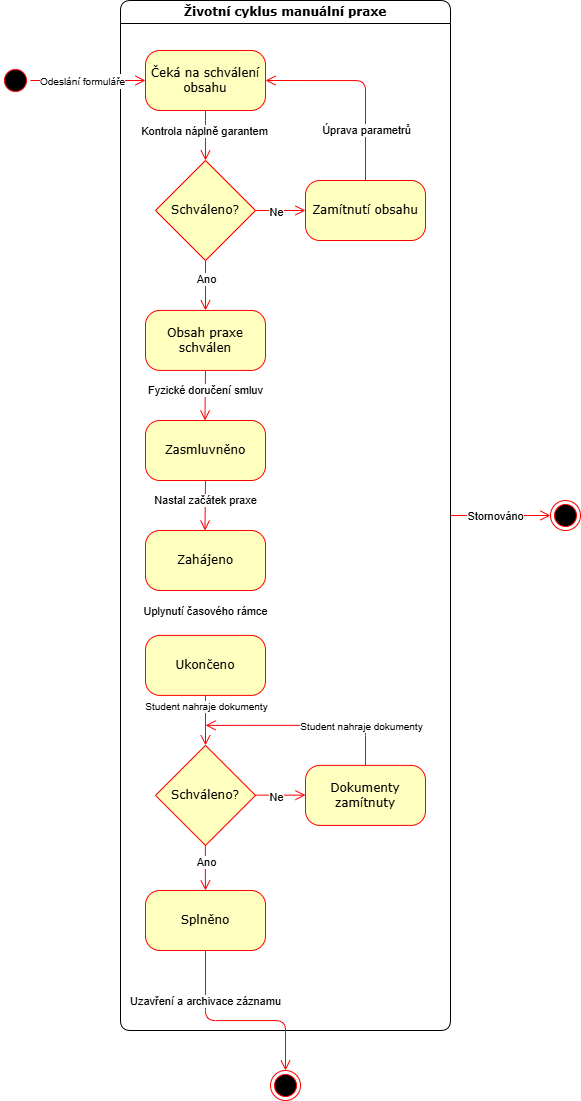

The diagram above was exported from draw.io. Its source (the exported page's mxGraphModel, read from the mxfile embedded in the PNG):
<mxGraphModel dx="2571" dy="1413" grid="1" gridSize="10" guides="1" tooltips="1" connect="1" arrows="1" fold="1" page="1" pageScale="1" pageWidth="1100" pageHeight="850" background="none" math="0" shadow="0">
  <root>
    <mxCell id="0" />
    <mxCell id="1" parent="0" />
    <mxCell id="2a3bc250acf0617d-7" parent="1" style="swimlane;whiteSpace=wrap;html=1;rounded=1;shadow=0;comic=0;labelBackgroundColor=none;strokeWidth=1;fontFamily=Verdana;fontSize=12;align=center;" value="Životní cyklus manuální praxe" vertex="1">
      <mxGeometry height="1030" width="330" x="150" y="50" as="geometry" />
    </mxCell>
    <mxCell id="382b91b5511bd0f7-10" parent="2a3bc250acf0617d-7" style="rounded=1;whiteSpace=wrap;html=1;arcSize=24;fillColor=#ffffc0;strokeColor=#ff0000;shadow=0;comic=0;labelBackgroundColor=none;fontFamily=Verdana;fontSize=12;fontColor=#000000;align=center;" value="Zasmluvněno" vertex="1">
      <mxGeometry height="60" width="120" x="25" y="420" as="geometry" />
    </mxCell>
    <mxCell id="3cde6dad864a17aa-11" edge="1" parent="2a3bc250acf0617d-7" source="xrOjfgA4-Fz3jd__Hzaf-29" style="edgeStyle=elbowEdgeStyle;html=1;labelBackgroundColor=none;endArrow=open;endSize=8;strokeColor=#ff0000;fontFamily=Verdana;fontSize=12;align=left;entryX=0.5;entryY=0;entryDx=0;entryDy=0;exitX=0.5;exitY=1;exitDx=0;exitDy=0;" target="382b91b5511bd0f7-10">
      <mxGeometry relative="1" as="geometry">
        <mxPoint x="84.90476190476193" y="630" as="sourcePoint" />
      </mxGeometry>
    </mxCell>
    <mxCell id="xrOjfgA4-Fz3jd__Hzaf-22" connectable="0" parent="3cde6dad864a17aa-11" style="edgeLabel;html=1;align=center;verticalAlign=middle;resizable=0;points=[];fontSize=11;" value="Fyzické doručení smluv" vertex="1">
      <mxGeometry relative="1" x="0.2159" y="3" as="geometry">
        <mxPoint x="-3" y="-11" as="offset" />
      </mxGeometry>
    </mxCell>
    <mxCell id="382b91b5511bd0f7-9" parent="2a3bc250acf0617d-7" style="rounded=1;whiteSpace=wrap;html=1;arcSize=24;fillColor=#ffffc0;strokeColor=#ff0000;shadow=0;comic=0;labelBackgroundColor=none;fontFamily=Verdana;fontSize=12;fontColor=#000000;align=center;" value="Zahájeno" vertex="1">
      <mxGeometry height="60" width="120" x="25" y="530" as="geometry" />
    </mxCell>
    <mxCell id="3cde6dad864a17aa-5" edge="1" parent="2a3bc250acf0617d-7" source="382b91b5511bd0f7-10" style="edgeStyle=elbowEdgeStyle;html=1;labelBackgroundColor=none;endArrow=open;endSize=8;strokeColor=#ff0000;fontFamily=Verdana;fontSize=12;align=left;entryX=0.5;entryY=0;entryDx=0;entryDy=0;exitX=0.5;exitY=1;exitDx=0;exitDy=0;elbow=horizontal;" target="382b91b5511bd0f7-9">
      <mxGeometry relative="1" as="geometry" />
    </mxCell>
    <mxCell id="xrOjfgA4-Fz3jd__Hzaf-25" connectable="0" parent="3cde6dad864a17aa-5" style="edgeLabel;html=1;align=center;verticalAlign=middle;resizable=0;points=[];fontSize=11;" value="Nastal začátek praxe" vertex="1">
      <mxGeometry relative="1" x="-0.2719" y="-1" as="geometry">
        <mxPoint x="1" y="1" as="offset" />
      </mxGeometry>
    </mxCell>
    <mxCell id="xrOjfgA4-Fz3jd__Hzaf-10" parent="2a3bc250acf0617d-7" style="rhombus;whiteSpace=wrap;html=1;fillColor=#FFFFC0;strokeColor=light-dark(#FF0000,#FF9090);" value="&lt;span style=&quot;font-family: Verdana;&quot;&gt;Schváleno?&lt;/span&gt;" vertex="1">
      <mxGeometry height="100" width="100" x="35" y="160" as="geometry" />
    </mxCell>
    <mxCell id="xrOjfgA4-Fz3jd__Hzaf-15" parent="2a3bc250acf0617d-7" style="rounded=1;whiteSpace=wrap;html=1;arcSize=24;fillColor=#ffffc0;strokeColor=#ff0000;shadow=0;comic=0;labelBackgroundColor=none;fontFamily=Verdana;fontSize=12;fontColor=#000000;align=center;" value="Zamítnutí obsahu" vertex="1">
      <mxGeometry height="60" width="120" x="185" y="180" as="geometry" />
    </mxCell>
    <mxCell id="xrOjfgA4-Fz3jd__Hzaf-17" edge="1" parent="2a3bc250acf0617d-7" source="xrOjfgA4-Fz3jd__Hzaf-10" style="html=1;labelBackgroundColor=none;endArrow=open;endSize=8;strokeColor=#ff0000;fontFamily=Verdana;fontSize=12;align=left;entryX=0;entryY=0.5;entryDx=0;entryDy=0;exitX=1;exitY=0.5;exitDx=0;exitDy=0;rounded=1;edgeStyle=orthogonalEdgeStyle;" target="xrOjfgA4-Fz3jd__Hzaf-15" value="">
      <mxGeometry relative="1" as="geometry">
        <mxPoint x="105" y="319.90999999999997" as="sourcePoint" />
        <mxPoint x="105" y="369.90999999999997" as="targetPoint" />
      </mxGeometry>
    </mxCell>
    <mxCell id="xrOjfgA4-Fz3jd__Hzaf-37" connectable="0" parent="xrOjfgA4-Fz3jd__Hzaf-17" style="edgeLabel;html=1;align=center;verticalAlign=middle;resizable=0;points=[];fontSize=11;" value="Ne" vertex="1">
      <mxGeometry relative="1" x="-0.2073" y="-1" as="geometry">
        <mxPoint as="offset" />
      </mxGeometry>
    </mxCell>
    <mxCell id="xrOjfgA4-Fz3jd__Hzaf-18" edge="1" parent="2a3bc250acf0617d-7" source="xrOjfgA4-Fz3jd__Hzaf-15" style="html=1;labelBackgroundColor=none;endArrow=open;endSize=8;strokeColor=#ff0000;fontFamily=Verdana;fontSize=12;align=left;entryX=1;entryY=0.5;entryDx=0;entryDy=0;exitX=0.5;exitY=0;exitDx=0;exitDy=0;rounded=1;edgeStyle=orthogonalEdgeStyle;" target="xrOjfgA4-Fz3jd__Hzaf-30" value="">
      <mxGeometry relative="1" as="geometry">
        <Array as="points">
          <mxPoint x="245" y="80" />
        </Array>
        <mxPoint x="185" y="359.90999999999997" as="sourcePoint" />
        <mxPoint x="185" y="409.90999999999997" as="targetPoint" />
      </mxGeometry>
    </mxCell>
    <mxCell id="xrOjfgA4-Fz3jd__Hzaf-38" connectable="0" parent="xrOjfgA4-Fz3jd__Hzaf-18" style="edgeLabel;html=1;align=center;verticalAlign=middle;resizable=0;points=[];fontSize=11;" value="Úprava parametrů" vertex="1">
      <mxGeometry relative="1" x="-0.48" y="-1" as="geometry">
        <mxPoint x="-1" y="2" as="offset" />
      </mxGeometry>
    </mxCell>
    <mxCell id="xrOjfgA4-Fz3jd__Hzaf-30" parent="2a3bc250acf0617d-7" style="rounded=1;whiteSpace=wrap;html=1;arcSize=24;fillColor=#ffffc0;strokeColor=#ff0000;shadow=0;comic=0;labelBackgroundColor=none;fontFamily=Verdana;fontSize=12;fontColor=#000000;align=center;" value="Čeká na schválení obsahu" vertex="1">
      <mxGeometry height="60" width="120" x="25" y="50" as="geometry" />
    </mxCell>
    <mxCell id="xrOjfgA4-Fz3jd__Hzaf-31" edge="1" parent="2a3bc250acf0617d-7" source="xrOjfgA4-Fz3jd__Hzaf-30" style="html=1;labelBackgroundColor=none;endArrow=open;endSize=8;strokeColor=#ff0000;fontFamily=Verdana;fontSize=12;align=left;exitX=0.5;exitY=1;exitDx=0;exitDy=0;rounded=1;edgeStyle=orthogonalEdgeStyle;" target="xrOjfgA4-Fz3jd__Hzaf-10" value="">
      <mxGeometry relative="1" as="geometry">
        <Array as="points">
          <mxPoint x="85" y="130" />
          <mxPoint x="85" y="130" />
        </Array>
        <mxPoint x="280" y="220" as="sourcePoint" />
        <mxPoint x="190" y="80" as="targetPoint" />
      </mxGeometry>
    </mxCell>
    <mxCell id="xrOjfgA4-Fz3jd__Hzaf-36" connectable="0" parent="xrOjfgA4-Fz3jd__Hzaf-31" style="edgeLabel;html=1;align=center;verticalAlign=middle;resizable=0;points=[];fontSize=11;" value="Kontrola náplně garantem" vertex="1">
      <mxGeometry relative="1" x="-0.2315" y="-2" as="geometry">
        <mxPoint as="offset" />
      </mxGeometry>
    </mxCell>
    <mxCell id="xrOjfgA4-Fz3jd__Hzaf-29" parent="2a3bc250acf0617d-7" style="rounded=1;whiteSpace=wrap;html=1;arcSize=24;fillColor=#ffffc0;strokeColor=#ff0000;shadow=0;comic=0;labelBackgroundColor=none;fontFamily=Verdana;fontSize=12;fontColor=#000000;align=center;" value="Obsah praxe schválen" vertex="1">
      <mxGeometry height="60" width="120" x="25" y="309.90999999999997" as="geometry" />
    </mxCell>
    <mxCell id="xrOjfgA4-Fz3jd__Hzaf-14" edge="1" parent="2a3bc250acf0617d-7" source="xrOjfgA4-Fz3jd__Hzaf-10" style="html=1;labelBackgroundColor=none;endArrow=open;endSize=8;strokeColor=#ff0000;fontFamily=Verdana;fontSize=12;align=left;entryX=0.5;entryY=0;entryDx=0;entryDy=0;exitX=0.5;exitY=1;exitDx=0;exitDy=0;rounded=1;edgeStyle=orthogonalEdgeStyle;" target="xrOjfgA4-Fz3jd__Hzaf-29" value="">
      <mxGeometry relative="1" as="geometry">
        <mxPoint x="185" y="329.90999999999997" as="sourcePoint" />
        <mxPoint x="95" y="379.90999999999997" as="targetPoint" />
      </mxGeometry>
    </mxCell>
    <mxCell id="xrOjfgA4-Fz3jd__Hzaf-24" connectable="0" parent="xrOjfgA4-Fz3jd__Hzaf-14" style="edgeLabel;html=1;align=center;verticalAlign=middle;resizable=0;points=[];fontSize=11;" value="Ano" vertex="1">
      <mxGeometry relative="1" x="-0.296" as="geometry">
        <mxPoint as="offset" />
      </mxGeometry>
    </mxCell>
    <mxCell id="ReFve94myU5ttuy6pywl-11" parent="2a3bc250acf0617d-7" style="rounded=1;whiteSpace=wrap;html=1;arcSize=24;fillColor=#ffffc0;strokeColor=#ff0000;shadow=0;comic=0;labelBackgroundColor=none;fontFamily=Verdana;fontSize=12;fontColor=#000000;align=center;" value="Splněno" vertex="1">
      <mxGeometry height="60" width="120" x="25" y="890" as="geometry" />
    </mxCell>
    <mxCell id="ReFve94myU5ttuy6pywl-12" edge="1" parent="2a3bc250acf0617d-7" source="ReFve94myU5ttuy6pywl-11" style="edgeStyle=orthogonalEdgeStyle;html=1;labelBackgroundColor=none;endArrow=open;endSize=8;strokeColor=#ff0000;fontFamily=Verdana;fontSize=12;align=left;entryX=0.5;entryY=0;entryDx=0;entryDy=0;exitX=0.5;exitY=1;exitDx=0;exitDy=0;" target="ReFve94myU5ttuy6pywl-6" value="">
      <mxGeometry relative="1" as="geometry">
        <Array as="points">
          <mxPoint x="85" y="1020" />
          <mxPoint x="165" y="1020" />
        </Array>
        <mxPoint x="90" y="948" as="sourcePoint" />
        <mxPoint x="-30" y="1280" as="targetPoint" />
      </mxGeometry>
    </mxCell>
    <mxCell id="xrOjfgA4-Fz3jd__Hzaf-28" connectable="0" parent="ReFve94myU5ttuy6pywl-12" style="edgeLabel;html=1;align=center;verticalAlign=middle;resizable=0;points=[];fontSize=11;" value="Uzavření a archivace záznamu" vertex="1">
      <mxGeometry relative="1" x="-0.2851" y="-2" as="geometry">
        <mxPoint x="-2" y="-22" as="offset" />
      </mxGeometry>
    </mxCell>
    <mxCell id="ReFve94myU5ttuy6pywl-6" parent="2a3bc250acf0617d-7" style="ellipse;html=1;shape=endState;fillColor=#000000;strokeColor=#ff0000;rounded=1;shadow=0;comic=0;labelBackgroundColor=none;fontFamily=Verdana;fontSize=12;fontColor=#000000;align=center;" value="" vertex="1">
      <mxGeometry height="30" width="30" x="150" y="1070" as="geometry" />
    </mxCell>
    <mxCell id="Ef8NRY6VhUKIH6LKO8n4-1" parent="2a3bc250acf0617d-7" style="rounded=1;whiteSpace=wrap;html=1;arcSize=24;fillColor=#ffffc0;strokeColor=#ff0000;shadow=0;comic=0;labelBackgroundColor=none;fontFamily=Verdana;fontSize=12;fontColor=#000000;align=center;" value="Ukončeno" vertex="1">
      <mxGeometry height="60" width="120" x="25" y="634.8888888888891" as="geometry" />
    </mxCell>
    <mxCell id="Ef8NRY6VhUKIH6LKO8n4-2" connectable="0" parent="2a3bc250acf0617d-7" style="edgeLabel;html=1;align=center;verticalAlign=middle;resizable=0;points=[];fontSize=11;" value="Uplynutí časového rámce" vertex="1">
      <mxGeometry x="84.55555555555543" y="610" as="geometry" />
    </mxCell>
    <mxCell id="Ef8NRY6VhUKIH6LKO8n4-3" edge="1" parent="2a3bc250acf0617d-7" source="Ef8NRY6VhUKIH6LKO8n4-1" style="edgeStyle=elbowEdgeStyle;html=1;labelBackgroundColor=none;endArrow=open;endSize=8;strokeColor=#ff0000;fontFamily=Verdana;fontSize=12;align=left;exitX=0.5;exitY=1;exitDx=0;exitDy=0;elbow=vertical;strokeWidth=1;entryX=0.5;entryY=0;entryDx=0;entryDy=0;" target="Ef8NRY6VhUKIH6LKO8n4-5" value="">
      <mxGeometry relative="1" as="geometry">
        <Array as="points" />
        <mxPoint x="-10" y="954.8888888888891" as="sourcePoint" />
        <mxPoint x="50" y="744.8888888888891" as="targetPoint" />
      </mxGeometry>
    </mxCell>
    <mxCell id="Ef8NRY6VhUKIH6LKO8n4-4" connectable="0" parent="Ef8NRY6VhUKIH6LKO8n4-3" style="edgeLabel;html=1;align=center;verticalAlign=middle;resizable=0;points=[];fontSize=10;" value="Student nahraje dokumenty" vertex="1">
      <mxGeometry relative="1" x="-0.3545" y="-1" as="geometry">
        <mxPoint x="1" y="-6" as="offset" />
      </mxGeometry>
    </mxCell>
    <mxCell id="Ef8NRY6VhUKIH6LKO8n4-5" parent="2a3bc250acf0617d-7" style="rhombus;whiteSpace=wrap;html=1;fillColor=#FFFFC0;strokeColor=light-dark(#FF0000,#FF9090);" value="&lt;span style=&quot;font-family: Verdana;&quot;&gt;Schváleno?&lt;/span&gt;" vertex="1">
      <mxGeometry height="100" width="100" x="35" y="744.8888888888891" as="geometry" />
    </mxCell>
    <mxCell id="Ef8NRY6VhUKIH6LKO8n4-6" parent="2a3bc250acf0617d-7" style="rounded=1;whiteSpace=wrap;html=1;arcSize=24;fillColor=#ffffc0;strokeColor=#ff0000;shadow=0;comic=0;labelBackgroundColor=none;fontFamily=Verdana;fontSize=12;fontColor=#000000;align=center;" value="Dokumenty zamítnuty" vertex="1">
      <mxGeometry height="60" width="120" x="185" y="764.8888888888891" as="geometry" />
    </mxCell>
    <mxCell id="Ef8NRY6VhUKIH6LKO8n4-7" edge="1" parent="2a3bc250acf0617d-7" source="Ef8NRY6VhUKIH6LKO8n4-6" style="edgeStyle=orthogonalEdgeStyle;html=1;labelBackgroundColor=none;endArrow=open;endSize=8;strokeColor=#ff0000;fontFamily=Verdana;fontSize=12;align=left;exitX=0.5;exitY=0;exitDx=0;exitDy=0;" value="">
      <mxGeometry relative="1" as="geometry">
        <Array as="points">
          <mxPoint x="245" y="724.8888888888891" />
        </Array>
        <mxPoint x="210" y="814.8888888888891" as="sourcePoint" />
        <mxPoint x="85" y="724.8888888888891" as="targetPoint" />
      </mxGeometry>
    </mxCell>
    <mxCell id="Ef8NRY6VhUKIH6LKO8n4-8" connectable="0" parent="2a3bc250acf0617d-7" style="edgeLabel;html=1;align=center;verticalAlign=middle;resizable=0;points=[];fontSize=10;" value="Student nahraje dokumenty" vertex="1">
      <mxGeometry x="240" y="724.8888888888891" as="geometry" />
    </mxCell>
    <mxCell id="Ef8NRY6VhUKIH6LKO8n4-9" edge="1" parent="2a3bc250acf0617d-7" style="html=1;labelBackgroundColor=none;endArrow=open;endSize=8;strokeColor=#ff0000;fontFamily=Verdana;fontSize=12;align=left;entryX=0;entryY=0.5;entryDx=0;entryDy=0;rounded=1;edgeStyle=orthogonalEdgeStyle;exitX=1;exitY=0.5;exitDx=0;exitDy=0;" value="">
      <mxGeometry relative="1" as="geometry">
        <mxPoint x="135" y="794.6488888888891" as="sourcePoint" />
        <mxPoint x="185" y="794.6488888888891" as="targetPoint" />
      </mxGeometry>
    </mxCell>
    <mxCell id="Ef8NRY6VhUKIH6LKO8n4-10" connectable="0" parent="Ef8NRY6VhUKIH6LKO8n4-9" style="edgeLabel;html=1;align=center;verticalAlign=middle;resizable=0;points=[];fontSize=11;" value="Ne" vertex="1">
      <mxGeometry relative="1" x="-0.2073" y="-1" as="geometry">
        <mxPoint as="offset" />
      </mxGeometry>
    </mxCell>
    <mxCell id="Ef8NRY6VhUKIH6LKO8n4-12" edge="1" parent="2a3bc250acf0617d-7" style="html=1;labelBackgroundColor=none;endArrow=open;endSize=8;strokeColor=#ff0000;fontFamily=Verdana;fontSize=12;align=left;entryX=0.5;entryY=0;entryDx=0;entryDy=0;exitX=0.5;exitY=1;exitDx=0;exitDy=0;rounded=1;edgeStyle=orthogonalEdgeStyle;" target="ReFve94myU5ttuy6pywl-11" value="">
      <mxGeometry relative="1" as="geometry">
        <mxPoint x="84.88" y="844.89" as="sourcePoint" />
        <mxPoint x="84.88" y="894.89" as="targetPoint" />
      </mxGeometry>
    </mxCell>
    <mxCell id="Ef8NRY6VhUKIH6LKO8n4-13" connectable="0" parent="Ef8NRY6VhUKIH6LKO8n4-12" style="edgeLabel;html=1;align=center;verticalAlign=middle;resizable=0;points=[];fontSize=11;" value="Ano" vertex="1">
      <mxGeometry relative="1" x="-0.296" as="geometry">
        <mxPoint as="offset" />
      </mxGeometry>
    </mxCell>
    <mxCell id="3cde6dad864a17aa-8" edge="1" parent="1" source="2a3bc250acf0617d-7" style="edgeStyle=elbowEdgeStyle;html=1;labelBackgroundColor=none;endArrow=open;endSize=8;strokeColor=#ff0000;fontFamily=Verdana;fontSize=12;align=left;entryX=0;entryY=0.5;entryDx=0;entryDy=0;exitX=1;exitY=0.5;exitDx=0;exitDy=0;" target="ReFve94myU5ttuy6pywl-1" value="">
      <mxGeometry relative="1" as="geometry">
        <Array as="points">
          <mxPoint x="540" y="250" />
        </Array>
        <mxPoint x="490" y="338" as="sourcePoint" />
        <mxPoint x="420" y="300" as="targetPoint" />
      </mxGeometry>
    </mxCell>
    <mxCell id="ReFve94myU5ttuy6pywl-10" connectable="0" parent="3cde6dad864a17aa-8" style="edgeLabel;html=1;align=center;verticalAlign=middle;resizable=0;points=[];" value="Stornováno" vertex="1">
      <mxGeometry relative="1" x="-0.0764" as="geometry">
        <mxPoint x="-1" as="offset" />
      </mxGeometry>
    </mxCell>
    <mxCell id="ReFve94myU5ttuy6pywl-1" parent="1" style="ellipse;html=1;shape=endState;fillColor=#000000;strokeColor=#ff0000;rounded=1;shadow=0;comic=0;labelBackgroundColor=none;fontFamily=Verdana;fontSize=12;fontColor=#000000;align=center;" value="" vertex="1">
      <mxGeometry height="30" width="30" x="580" y="550" as="geometry" />
    </mxCell>
    <mxCell id="2a3bc250acf0617d-3" parent="1" style="ellipse;html=1;shape=startState;fillColor=#000000;strokeColor=#ff0000;rounded=1;shadow=0;comic=0;labelBackgroundColor=none;fontFamily=Verdana;fontSize=12;fontColor=#000000;align=center;direction=south;" value="" vertex="1">
      <mxGeometry height="30" width="30" x="30" y="115" as="geometry" />
    </mxCell>
    <mxCell id="3cde6dad864a17aa-9" edge="1" parent="1" source="2a3bc250acf0617d-3" style="edgeStyle=elbowEdgeStyle;html=1;labelBackgroundColor=none;endArrow=open;endSize=8;strokeColor=#ff0000;fontFamily=Verdana;fontSize=12;align=left;entryX=0;entryY=0.5;entryDx=0;entryDy=0;" target="xrOjfgA4-Fz3jd__Hzaf-30">
      <mxGeometry relative="1" as="geometry">
        <mxPoint x="260" y="140" as="targetPoint" />
      </mxGeometry>
    </mxCell>
    <mxCell id="xrOjfgA4-Fz3jd__Hzaf-1" connectable="0" parent="3cde6dad864a17aa-9" style="edgeLabel;html=1;align=center;verticalAlign=middle;resizable=0;points=[];fontSize=12;" value="&lt;font style=&quot;font-size: 10px;&quot;&gt;Odeslání formuláře&lt;/font&gt;" vertex="1">
      <mxGeometry relative="1" x="-0.3368" y="1" as="geometry">
        <mxPoint x="13" y="1" as="offset" />
      </mxGeometry>
    </mxCell>
  </root>
</mxGraphModel>